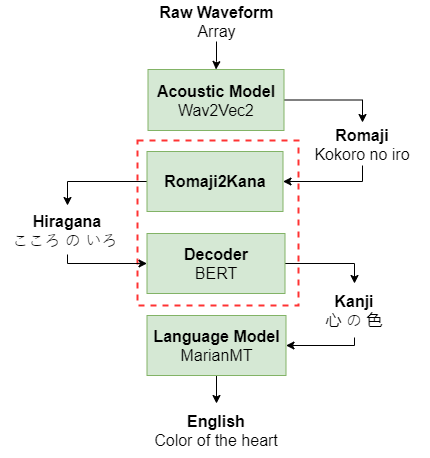

The diagram above was exported from draw.io. Its source (the exported page's mxGraphModel, read from the mxfile embedded in the PNG):
<mxGraphModel dx="1086" dy="966" grid="0" gridSize="10" guides="1" tooltips="1" connect="1" arrows="1" fold="1" page="1" pageScale="1" pageWidth="827" pageHeight="1169" background="#ffffff" math="0" shadow="0">
  <root>
    <mxCell id="0" />
    <mxCell id="1" parent="0" />
    <mxCell id="eccUIL_1lvb65-DBB1bu-1" value="" style="rounded=0;whiteSpace=wrap;html=1;fillColor=none;dashed=1;strokeColor=#FF3333;strokeWidth=2;" parent="1" vertex="1">
      <mxGeometry x="340" y="149" width="161" height="165" as="geometry" />
    </mxCell>
    <mxCell id="tskanz5ovnQQKJu3koFc-4" style="edgeStyle=orthogonalEdgeStyle;rounded=0;orthogonalLoop=1;jettySize=auto;html=1;entryX=0.5;entryY=0;entryDx=0;entryDy=0;" parent="1" source="B8FbHAZlsAV4q-0Y9ie5-2" target="B8FbHAZlsAV4q-0Y9ie5-11" edge="1">
      <mxGeometry relative="1" as="geometry" />
    </mxCell>
    <mxCell id="B8FbHAZlsAV4q-0Y9ie5-2" value="&lt;b style=&quot;font-size: 16px;&quot;&gt;Acoustic Model&lt;/b&gt;&lt;br style=&quot;font-size: 16px;&quot;&gt;Wav2Vec2" style="rounded=0;whiteSpace=wrap;html=1;fillColor=#d5e8d4;strokeColor=#82b366;fontSize=16;rotation=0;" parent="1" vertex="1">
      <mxGeometry x="350.5" y="78" width="136" height="61" as="geometry" />
    </mxCell>
    <mxCell id="tskanz5ovnQQKJu3koFc-11" style="edgeStyle=orthogonalEdgeStyle;rounded=0;orthogonalLoop=1;jettySize=auto;html=1;" parent="1" source="B8FbHAZlsAV4q-0Y9ie5-3" target="tskanz5ovnQQKJu3koFc-10" edge="1">
      <mxGeometry relative="1" as="geometry" />
    </mxCell>
    <mxCell id="B8FbHAZlsAV4q-0Y9ie5-3" value="&lt;b style=&quot;font-size: 16px&quot;&gt;Language Model&lt;/b&gt;&lt;br style=&quot;font-size: 16px&quot;&gt;MarianMT" style="rounded=0;whiteSpace=wrap;html=1;fillColor=#d5e8d4;strokeColor=#82b366;fontSize=16;" parent="1" vertex="1">
      <mxGeometry x="349.5" y="324" width="139" height="60" as="geometry" />
    </mxCell>
    <mxCell id="uRS2q1XnRi01Sf5FkB53-4" style="edgeStyle=orthogonalEdgeStyle;rounded=0;orthogonalLoop=1;jettySize=auto;html=1;" parent="1" source="B8FbHAZlsAV4q-0Y9ie5-9" target="B8FbHAZlsAV4q-0Y9ie5-2" edge="1">
      <mxGeometry relative="1" as="geometry" />
    </mxCell>
    <mxCell id="B8FbHAZlsAV4q-0Y9ie5-9" value="&lt;span style=&quot;font-size: 16px&quot;&gt;&lt;b&gt;Raw Waveform&lt;/b&gt;&lt;br&gt;Array&lt;br&gt;&lt;/span&gt;" style="text;html=1;strokeColor=none;fillColor=none;align=center;verticalAlign=middle;whiteSpace=wrap;rounded=0;fontSize=16;" parent="1" vertex="1">
      <mxGeometry x="354.5" y="9" width="129" height="41" as="geometry" />
    </mxCell>
    <mxCell id="tskanz5ovnQQKJu3koFc-14" style="edgeStyle=orthogonalEdgeStyle;rounded=0;orthogonalLoop=1;jettySize=auto;html=1;entryX=1;entryY=0.5;entryDx=0;entryDy=0;" parent="1" source="B8FbHAZlsAV4q-0Y9ie5-11" target="tskanz5ovnQQKJu3koFc-2" edge="1">
      <mxGeometry relative="1" as="geometry">
        <Array as="points">
          <mxPoint x="565" y="190" />
        </Array>
      </mxGeometry>
    </mxCell>
    <mxCell id="B8FbHAZlsAV4q-0Y9ie5-11" value="&lt;b style=&quot;font-size: 16px&quot;&gt;Romaji&lt;/b&gt;&lt;br style=&quot;font-size: 16px&quot;&gt;Kokoro no iro" style="text;html=1;strokeColor=none;fillColor=none;align=center;verticalAlign=middle;whiteSpace=wrap;rounded=0;fontSize=16;" parent="1" vertex="1">
      <mxGeometry x="498" y="131" width="134" height="43" as="geometry" />
    </mxCell>
    <mxCell id="tskanz5ovnQQKJu3koFc-17" style="edgeStyle=orthogonalEdgeStyle;rounded=0;orthogonalLoop=1;jettySize=auto;html=1;entryX=0.5;entryY=0;entryDx=0;entryDy=0;" parent="1" source="tskanz5ovnQQKJu3koFc-1" target="tskanz5ovnQQKJu3koFc-12" edge="1">
      <mxGeometry relative="1" as="geometry" />
    </mxCell>
    <mxCell id="tskanz5ovnQQKJu3koFc-1" value="&lt;b style=&quot;font-size: 16px&quot;&gt;Decoder&lt;/b&gt;&lt;br style=&quot;font-size: 16px&quot;&gt;BERT" style="rounded=0;whiteSpace=wrap;html=1;fillColor=#d5e8d4;strokeColor=#82b366;fontSize=16;" parent="1" vertex="1">
      <mxGeometry x="349.5" y="242" width="138" height="60" as="geometry" />
    </mxCell>
    <mxCell id="tskanz5ovnQQKJu3koFc-15" style="edgeStyle=orthogonalEdgeStyle;rounded=0;orthogonalLoop=1;jettySize=auto;html=1;entryX=0.5;entryY=0;entryDx=0;entryDy=0;" parent="1" source="tskanz5ovnQQKJu3koFc-2" target="tskanz5ovnQQKJu3koFc-13" edge="1">
      <mxGeometry relative="1" as="geometry" />
    </mxCell>
    <mxCell id="tskanz5ovnQQKJu3koFc-2" value="&lt;b&gt;Romaji2Kana&lt;/b&gt;" style="rounded=0;whiteSpace=wrap;html=1;fillColor=#d5e8d4;strokeColor=#82b366;fontSize=16;" parent="1" vertex="1">
      <mxGeometry x="349.5" y="160" width="136" height="60" as="geometry" />
    </mxCell>
    <mxCell id="tskanz5ovnQQKJu3koFc-10" value="&lt;b style=&quot;font-size: 16px&quot;&gt;English&lt;/b&gt;&lt;br style=&quot;font-size: 16px&quot;&gt;&lt;span class=&quot;VIiyi&quot; lang=&quot;en&quot; style=&quot;font-size: 16px&quot;&gt;Color of the heart&lt;/span&gt;" style="text;html=1;strokeColor=none;fillColor=none;align=center;verticalAlign=middle;whiteSpace=wrap;rounded=0;fontSize=16;" parent="1" vertex="1">
      <mxGeometry x="337" y="412" width="164" height="54" as="geometry" />
    </mxCell>
    <mxCell id="tskanz5ovnQQKJu3koFc-18" style="edgeStyle=orthogonalEdgeStyle;rounded=0;orthogonalLoop=1;jettySize=auto;html=1;entryX=1;entryY=0.5;entryDx=0;entryDy=0;" parent="1" source="tskanz5ovnQQKJu3koFc-12" target="B8FbHAZlsAV4q-0Y9ie5-3" edge="1">
      <mxGeometry relative="1" as="geometry">
        <Array as="points">
          <mxPoint x="557" y="354" />
        </Array>
      </mxGeometry>
    </mxCell>
    <mxCell id="tskanz5ovnQQKJu3koFc-12" value="&lt;b style=&quot;font-size: 16px&quot;&gt;Kanji&lt;/b&gt;&lt;br style=&quot;font-size: 16px&quot;&gt;&lt;span class=&quot;VIiyi&quot; lang=&quot;en&quot; style=&quot;font-size: 16px&quot;&gt;心 の 色&lt;/span&gt;" style="text;html=1;strokeColor=none;fillColor=none;align=center;verticalAlign=middle;whiteSpace=wrap;rounded=0;fontSize=16;" parent="1" vertex="1">
      <mxGeometry x="501" y="292" width="112" height="54" as="geometry" />
    </mxCell>
    <mxCell id="tskanz5ovnQQKJu3koFc-16" style="edgeStyle=orthogonalEdgeStyle;rounded=0;orthogonalLoop=1;jettySize=auto;html=1;entryX=0;entryY=0.5;entryDx=0;entryDy=0;" parent="1" source="tskanz5ovnQQKJu3koFc-13" target="tskanz5ovnQQKJu3koFc-1" edge="1">
      <mxGeometry relative="1" as="geometry">
        <Array as="points">
          <mxPoint x="270" y="272" />
        </Array>
      </mxGeometry>
    </mxCell>
    <mxCell id="tskanz5ovnQQKJu3koFc-13" value="&lt;b style=&quot;font-size: 16px&quot;&gt;Hiragana&lt;/b&gt;&lt;span class=&quot;sentence&quot;&gt;&lt;br&gt;                            &lt;span class=&quot;word pos1-noun pos2-&quot; title=&quot;bf5854&quot;&gt;&lt;span class=&quot;m&quot; title=&quot;&quot;&gt; &lt;span class=&quot;reading&quot;&gt;こころ&lt;/span&gt;&lt;/span&gt;&lt;/span&gt;&lt;span class=&quot;word pos1-particle pos2-&quot; title=&quot;3b42af&quot;&gt;&lt;span class=&quot;m&quot; title=&quot;&quot;&gt; &lt;span class=&quot;reading&quot;&gt;の&lt;/span&gt;&lt;/span&gt;&lt;/span&gt;&lt;span class=&quot;word pos1-noun pos2-&quot; title=&quot;d0acc7&quot;&gt;&lt;span class=&quot;m&quot; title=&quot;&quot;&gt; &lt;span class=&quot;reading&quot;&gt;いろ&lt;/span&gt;&lt;/span&gt;&lt;/span&gt;                            &lt;/span&gt;&lt;br&gt;                                                            &lt;span class=&quot;sentence&quot;&gt;&lt;/span&gt;" style="text;html=1;strokeColor=none;fillColor=none;align=center;verticalAlign=middle;whiteSpace=wrap;rounded=0;fontSize=16;" parent="1" vertex="1">
      <mxGeometry x="203" y="214" width="134" height="49" as="geometry" />
    </mxCell>
  </root>
</mxGraphModel>